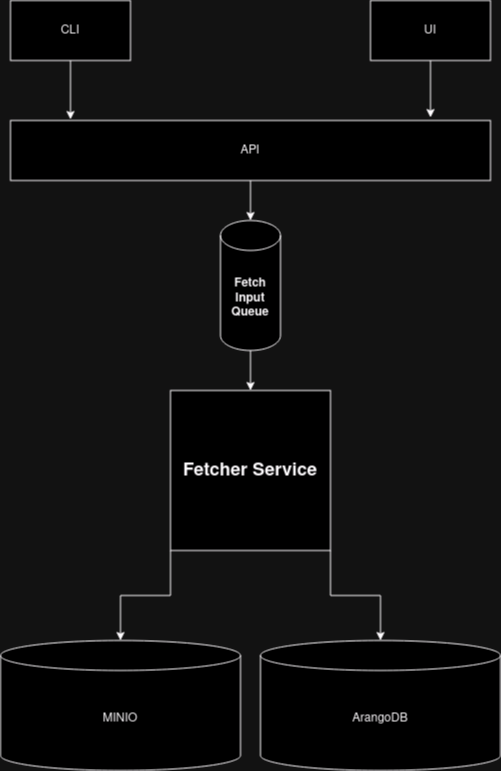

The diagram above was exported from draw.io. Its source (the exported page's mxGraphModel, read from the mxfile embedded in the PNG):
<mxGraphModel dx="767" dy="1286" grid="1" gridSize="10" guides="1" tooltips="1" connect="1" arrows="1" fold="1" page="1" pageScale="1" pageWidth="850" pageHeight="1100" math="0" shadow="0">
  <root>
    <mxCell id="0" />
    <mxCell id="1" parent="0" />
    <mxCell id="G1LJVlFt8ih_fGsQP3BR-12" style="edgeStyle=orthogonalEdgeStyle;rounded=0;orthogonalLoop=1;jettySize=auto;html=1;exitX=0.5;exitY=1;exitDx=0;exitDy=0;entryX=0.125;entryY=-0.017;entryDx=0;entryDy=0;entryPerimeter=0;" parent="1" source="G1LJVlFt8ih_fGsQP3BR-1" target="G1LJVlFt8ih_fGsQP3BR-3" edge="1">
      <mxGeometry relative="1" as="geometry" />
    </mxCell>
    <mxCell id="G1LJVlFt8ih_fGsQP3BR-1" value="CLI" style="rounded=0;whiteSpace=wrap;html=1;" parent="1" vertex="1">
      <mxGeometry x="160" y="40" width="120" height="60" as="geometry" />
    </mxCell>
    <mxCell id="G1LJVlFt8ih_fGsQP3BR-13" style="edgeStyle=orthogonalEdgeStyle;rounded=0;orthogonalLoop=1;jettySize=auto;html=1;exitX=0.5;exitY=1;exitDx=0;exitDy=0;entryX=0.875;entryY=-0.05;entryDx=0;entryDy=0;entryPerimeter=0;" parent="1" source="G1LJVlFt8ih_fGsQP3BR-2" target="G1LJVlFt8ih_fGsQP3BR-3" edge="1">
      <mxGeometry relative="1" as="geometry" />
    </mxCell>
    <mxCell id="G1LJVlFt8ih_fGsQP3BR-2" value="UI" style="rounded=0;whiteSpace=wrap;html=1;" parent="1" vertex="1">
      <mxGeometry x="520" y="40" width="120" height="60" as="geometry" />
    </mxCell>
    <mxCell id="G1LJVlFt8ih_fGsQP3BR-14" style="edgeStyle=orthogonalEdgeStyle;rounded=0;orthogonalLoop=1;jettySize=auto;html=1;exitX=0.5;exitY=1;exitDx=0;exitDy=0;entryX=0.5;entryY=0;entryDx=0;entryDy=0;entryPerimeter=0;" parent="1" source="G1LJVlFt8ih_fGsQP3BR-3" target="G1LJVlFt8ih_fGsQP3BR-4" edge="1">
      <mxGeometry relative="1" as="geometry" />
    </mxCell>
    <mxCell id="G1LJVlFt8ih_fGsQP3BR-3" value="API" style="rounded=0;whiteSpace=wrap;html=1;" parent="1" vertex="1">
      <mxGeometry x="160" y="160" width="480" height="60" as="geometry" />
    </mxCell>
    <mxCell id="G1LJVlFt8ih_fGsQP3BR-15" style="edgeStyle=orthogonalEdgeStyle;rounded=0;orthogonalLoop=1;jettySize=auto;html=1;exitX=0.5;exitY=1;exitDx=0;exitDy=0;exitPerimeter=0;entryX=0.5;entryY=0;entryDx=0;entryDy=0;" parent="1" source="G1LJVlFt8ih_fGsQP3BR-4" target="G1LJVlFt8ih_fGsQP3BR-5" edge="1">
      <mxGeometry relative="1" as="geometry" />
    </mxCell>
    <mxCell id="G1LJVlFt8ih_fGsQP3BR-4" value="Fetch Input Queue" style="shape=cylinder3;whiteSpace=wrap;html=1;boundedLbl=1;backgroundOutline=1;size=15;fontStyle=1" parent="1" vertex="1">
      <mxGeometry x="370" y="260" width="60" height="130" as="geometry" />
    </mxCell>
    <mxCell id="Fvl_9Ubh_3Q3SMM5CoIq-6" style="edgeStyle=orthogonalEdgeStyle;rounded=0;orthogonalLoop=1;jettySize=auto;html=1;exitX=0;exitY=1;exitDx=0;exitDy=0;" edge="1" parent="1" source="G1LJVlFt8ih_fGsQP3BR-5" target="G1LJVlFt8ih_fGsQP3BR-21">
      <mxGeometry relative="1" as="geometry" />
    </mxCell>
    <mxCell id="Fvl_9Ubh_3Q3SMM5CoIq-7" style="edgeStyle=orthogonalEdgeStyle;rounded=0;orthogonalLoop=1;jettySize=auto;html=1;exitX=1;exitY=1;exitDx=0;exitDy=0;" edge="1" parent="1" source="G1LJVlFt8ih_fGsQP3BR-5" target="Fvl_9Ubh_3Q3SMM5CoIq-5">
      <mxGeometry relative="1" as="geometry" />
    </mxCell>
    <mxCell id="G1LJVlFt8ih_fGsQP3BR-5" value="&lt;b&gt;&lt;font style=&quot;font-size: 18px;&quot;&gt;Fetcher Service&lt;/font&gt;&lt;/b&gt;" style="whiteSpace=wrap;html=1;aspect=fixed;" parent="1" vertex="1">
      <mxGeometry x="320" y="430" width="160" height="160" as="geometry" />
    </mxCell>
    <mxCell id="G1LJVlFt8ih_fGsQP3BR-21" value="MINIO" style="shape=cylinder3;whiteSpace=wrap;html=1;boundedLbl=1;backgroundOutline=1;size=15;" parent="1" vertex="1">
      <mxGeometry x="150" y="680" width="240" height="130" as="geometry" />
    </mxCell>
    <mxCell id="Fvl_9Ubh_3Q3SMM5CoIq-5" value="ArangoDB" style="shape=cylinder3;whiteSpace=wrap;html=1;boundedLbl=1;backgroundOutline=1;size=15;" vertex="1" parent="1">
      <mxGeometry x="410" y="680" width="240" height="130" as="geometry" />
    </mxCell>
  </root>
</mxGraphModel>